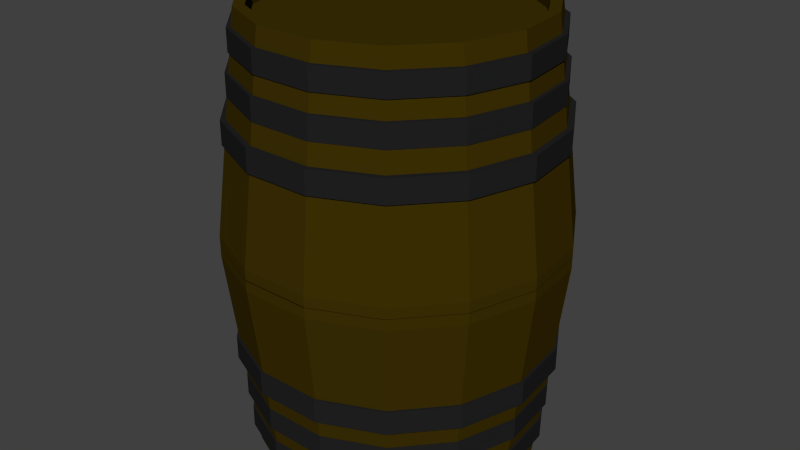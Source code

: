 # Source: barrel.blend  (saved by Blender 2.76.0; exported with 4.5.12 LTS)
import bpy
from mathutils import Matrix  # noqa: F401  (used for matrix-valued properties, if any)

bpy.ops.wm.read_factory_settings(use_empty=True)
scene = bpy.context.scene
scene.name = 'Scene'

# ---- collections
col_collection_1 = bpy.data.collections.new('Collection 1'); scene.collection.children.link(col_collection_1)

# ---- materials (node trees are filled in below, after node groups)
mat_material_010 = bpy.data.materials.new('Material.010')
mat_material_010.alpha_threshold = 0.0
mat_material_010.use_transparent_shadow = False
mat_material_010.diffuse_color = (0.01599, 0.01599, 0.01599, 1.0)
mat_material_010.roughness = 0.5
mat_material_001 = bpy.data.materials.new('Material.001')
mat_material_001.alpha_threshold = 0.0
mat_material_001.use_transparent_shadow = False
mat_material_001.diffuse_color = (0.04696, 0.03021, 0.00123, 1.0)
mat_material_001.roughness = 0.5
mat_material_002 = bpy.data.materials.new('Material.002')
mat_material_002.alpha_threshold = 0.0
mat_material_002.use_transparent_shadow = False
mat_material_002.roughness = 0.5
mat_material_003 = bpy.data.materials.new('Material.003')
mat_material_003.alpha_threshold = 0.0
mat_material_003.use_transparent_shadow = False
mat_material_003.diffuse_color = (0.01599, 0.01599, 0.01599, 1.0)
mat_material_003.roughness = 0.5
mat_material_007 = bpy.data.materials.new('Material.007')
mat_material_007.alpha_threshold = 0.0
mat_material_007.use_transparent_shadow = False
mat_material_007.diffuse_color = (0.01599, 0.01599, 0.01599, 1.0)
mat_material_007.roughness = 0.5
mat_material_011 = bpy.data.materials.new('Material.011')
mat_material_011.alpha_threshold = 0.0
mat_material_011.use_transparent_shadow = False
mat_material_011.diffuse_color = (0.3032, 0.3032, 0.3032, 1.0)
mat_material_011.roughness = 0.5

# ---- material node trees

# ---- world
world_world = bpy.data.worlds.new('World'); scene.world = world_world
world_world.color = (0.05088, 0.05088, 0.05088)
world_world.use_sun_shadow = False
world_world.sun_shadow_jitter_overblur = 0.0
world_world.cycles.sampling_method = 'MANUAL'
world_world.cycles.sample_map_resolution = 256

# ---- meshes
me_cylinder_007 = bpy.data.meshes.new('Cylinder.007')
me_cylinder_007.from_pydata([(-0.7691, 0.3955, -5.461), (-0.9356, 0.4938, -5.461), (-0.7445, 0.4371, -5.285), (-0.911, 0.5355, -5.285), (-0.7265, 0.4676, -4.803), (-0.8931, 0.5659, -4.803), (-0.7199, 0.4788, -4.144), (-0.8865, 0.5771, -4.144), (-0.7265, 0.4676, -3.486), (-0.8931, 0.5659, -3.486), (-0.7445, 0.4371, -3.004), (-0.911, 0.5355, -3.004), (-0.7691, 0.3955, -2.828), (-0.9356, 0.4938, -2.828), (-0.7936, 0.3539, -3.004), (-0.9602, 0.4522, -3.004), (-0.8116, 0.3234, -3.486), (-0.9782, 0.4217, -3.486), (-0.8182, 0.3122, -4.144), (-0.9848, 0.4105, -4.144), (-0.8116, 0.3234, -4.803), (-0.9782, 0.4217, -4.803), (-0.7936, 0.3539, -5.285), (-0.9602, 0.4522, -5.285), (3.099e-06, 1.047, -9.463), (2.742e-06, 0.8875, 9.523), (0.4271, 0.9565, -9.463), (0.3621, 0.8105, 9.523), (0.7803, 0.6999, -9.463), (0.6616, 0.593, 9.523), (0.9986, 0.3217, -9.463), (0.8466, 0.2724, 9.523), (1.044, -0.1125, -9.463), (0.8853, -0.09576, 9.523), (0.9093, -0.5277, -9.463), (0.7709, -0.4478, 9.523), (0.6172, -0.8521, -9.463), (0.5232, -0.7229, 9.523), (0.2183, -1.03, -9.463), (0.1851, -0.8735, 9.523), (-0.2183, -1.03, -9.463), (-0.1851, -0.8735, 9.523), (-0.6171, -0.8521, -9.463), (-0.5232, -0.7229, 9.523), (-0.9093, -0.5277, -9.463), (-0.7709, -0.4478, 9.523), (-1.044, -0.1125, -9.463), (-0.8853, -0.09576, 9.523), (-0.9986, 0.3217, -9.463), (-0.8466, 0.2724, 9.523), (-0.7803, 0.6999, -9.463), (-0.6615, 0.593, 9.523), (-0.4271, 0.9565, -9.463), (-0.3621, 0.8105, 9.523), (3.099e-06, 1.047, -8.499), (0.4271, 0.9565, -8.499), (0.7803, 0.6999, -8.499), (0.9986, 0.3217, -8.499), (1.044, -0.1125, -8.5), (0.9093, -0.5277, -8.5), (0.6172, -0.8521, -8.5), (0.2183, -1.03, -8.5), (-0.2183, -1.03, -8.5), (-0.6171, -0.8521, -8.499), (-0.9093, -0.5277, -8.499), (-1.044, -0.1125, -8.499), (-0.9986, 0.3217, -8.499), (-0.7803, 0.6999, -8.499), (-0.4271, 0.9565, -8.499), (0.3352, 0.7502, 9.523), (2.742e-06, 0.8214, 9.523), (0.6125, 0.5488, 9.523), (0.7838, 0.252, 9.523), (0.8196, -0.08885, 9.523), (0.7137, -0.4148, 9.523), (0.4844, -0.6695, 9.523), (0.1714, -0.8088, 9.523), (-0.1713, -0.8088, 9.523), (-0.4844, -0.6695, 9.523), (-0.7137, -0.4148, 9.523), (-0.8196, -0.08885, 9.523), (-0.7838, 0.252, 9.523), (-0.6125, 0.5488, 9.523), (-0.3352, 0.7502, 9.523), (0.3352, 0.7502, 9.197), (2.742e-06, 0.8214, 9.197), (0.6125, 0.5488, 9.197), (0.7838, 0.252, 9.197), (0.8196, -0.08885, 9.197), (0.7137, -0.4148, 9.197), (0.4844, -0.6695, 9.197), (0.1714, -0.8088, 9.197), (-0.1713, -0.8088, 9.197), (-0.4844, -0.6695, 9.197), (-0.7137, -0.4148, 9.197), (-0.8196, -0.08885, 9.197), (-0.7838, 0.252, 9.197), (-0.6125, 0.5488, 9.197), (-0.3352, 0.7502, 9.197), (0.3352, 0.7502, 8.135), (2.861e-06, 0.8214, 8.135), (0.6125, 0.5488, 8.135), (0.7838, 0.252, 8.135), (0.8196, -0.08885, 8.135), (0.7137, -0.4148, 8.135), (0.4844, -0.6695, 8.135), (0.1714, -0.8088, 8.135), (-0.1713, -0.8088, 8.135), (-0.4844, -0.6695, 8.135), (-0.7137, -0.4148, 8.135), (-0.8196, -0.08885, 8.135), (-0.7838, 0.252, 8.135), (-0.6125, 0.5488, 8.135), (-0.3352, 0.7502, 8.135), (3.099e-06, 1.047, -9.407), (3.457e-06, 0.8875, -28.39), (0.4271, 0.9565, -9.407), (0.3621, 0.8105, -28.39), (0.7803, 0.6999, -9.407), (0.6616, 0.593, -28.39), (0.9986, 0.3217, -9.407), (0.8466, 0.2724, -28.39), (1.044, -0.1125, -9.407), (0.8853, -0.09576, -28.39), (0.9093, -0.5277, -9.407), (0.7709, -0.4478, -28.39), (0.6172, -0.8521, -9.407), (0.5233, -0.7229, -28.39), (0.2183, -1.03, -9.407), (0.1851, -0.8735, -28.39), (-0.2183, -1.03, -9.407), (-0.1851, -0.8735, -28.39), (-0.6171, -0.8521, -9.407), (-0.5232, -0.7229, -28.39), (-0.9093, -0.5277, -9.407), (-0.7709, -0.4478, -28.39), (-1.044, -0.1125, -9.407), (-0.8853, -0.09576, -28.39), (-0.9986, 0.3217, -9.407), (-0.8466, 0.2724, -28.39), (-0.7803, 0.6999, -9.407), (-0.6615, 0.593, -28.39), (-0.4271, 0.9565, -9.407), (-0.3621, 0.8105, -28.39), (3.099e-06, 1.047, -10.37), (0.4271, 0.9565, -10.37), (0.7803, 0.6999, -10.37), (0.9986, 0.3217, -10.37), (1.044, -0.1125, -10.37), (0.9093, -0.5277, -10.37), (0.6172, -0.8521, -10.37), (0.2183, -1.03, -10.37), (-0.2183, -1.03, -10.37), (-0.6171, -0.8521, -10.37), (-0.9093, -0.5277, -10.37), (-1.044, -0.1125, -10.37), (-0.9986, 0.3217, -10.37), (-0.7803, 0.6999, -10.37), (-0.4271, 0.9565, -10.37), (0.3352, 0.7502, -28.39), (3.457e-06, 0.8214, -28.39), (0.6125, 0.5488, -28.39), (0.7838, 0.252, -28.39), (0.8196, -0.08885, -28.39), (0.7137, -0.4148, -28.39), (0.4844, -0.6695, -28.39), (0.1714, -0.8088, -28.39), (-0.1713, -0.8088, -28.39), (-0.4844, -0.6695, -28.39), (-0.7137, -0.4148, -28.39), (-0.8196, -0.08885, -28.39), (-0.7838, 0.252, -28.39), (-0.6125, 0.5488, -28.39), (-0.3352, 0.7502, -28.39), (0.3352, 0.7502, -28.07), (3.457e-06, 0.8214, -28.07), (0.6125, 0.5488, -28.07), (0.7838, 0.252, -28.07), (0.8196, -0.08885, -28.07), (0.7137, -0.4148, -28.07), (0.4844, -0.6695, -28.07), (0.1714, -0.8088, -28.07), (-0.1713, -0.8088, -28.07), (-0.4844, -0.6695, -28.07), (-0.7137, -0.4148, -28.07), (-0.8196, -0.08885, -28.07), (-0.7838, 0.252, -28.07), (-0.6125, 0.5488, -28.07), (-0.3352, 0.7502, -28.07), (0.3352, 0.7502, -27.01), (3.338e-06, 0.8214, -27.01), (0.6125, 0.5488, -27.01), (0.7838, 0.252, -27.01), (0.8196, -0.08885, -27.01), (0.7137, -0.4148, -27.01), (0.4844, -0.6695, -27.01), (0.1714, -0.8088, -27.01), (-0.1713, -0.8088, -27.01), (-0.4844, -0.6695, -27.01), (-0.7137, -0.4148, -27.01), (-0.8196, -0.08885, -27.01), (-0.7838, 0.252, -27.01), (-0.6125, 0.5488, -27.01), (-0.3352, 0.7502, -27.01), (-1.037e-07, 0.9319, 6.118), (-1.348e-07, 0.9319, 7.982), (0.379, 0.8513, 6.118), (0.379, 0.8513, 7.982), (0.6925, 0.6236, 6.118), (0.6925, 0.6236, 7.982), (0.8863, 0.288, 6.118), (0.8863, 0.288, 7.982), (0.9268, -0.09741, 6.118), (0.9268, -0.09741, 7.982), (0.807, -0.4659, 6.118), (0.807, -0.4659, 7.982), (0.5478, -0.7539, 6.118), (0.5478, -0.7539, 7.982), (0.1938, -0.9115, 6.118), (0.1938, -0.9115, 7.982), (-0.1938, -0.9115, 6.118), (-0.1938, -0.9115, 7.982), (-0.5478, -0.7539, 6.118), (-0.5478, -0.7539, 7.982), (-0.807, -0.4659, 6.118), (-0.807, -0.4659, 7.982), (-0.9268, -0.09741, 6.118), (-0.9268, -0.09741, 7.982), (-0.8863, 0.288, 6.118), (-0.8863, 0.288, 7.982), (-0.6925, 0.6236, 6.118), (-0.6925, 0.6236, 7.982), (-0.379, 0.8513, 6.118), (-0.379, 0.8513, 7.982), (3.041e-07, 0.9319, -24.99), (3.352e-07, 0.9319, -26.85), (0.379, 0.8513, -24.99), (0.379, 0.8513, -26.85), (0.6925, 0.6236, -24.99), (0.6925, 0.6236, -26.85), (0.8863, 0.288, -24.99), (0.8863, 0.288, -26.85), (0.9268, -0.09741, -24.99), (0.9268, -0.09741, -26.85), (0.807, -0.4659, -24.99), (0.807, -0.4659, -26.85), (0.5478, -0.7539, -24.99), (0.5478, -0.7539, -26.85), (0.1938, -0.9115, -24.99), (0.1938, -0.9115, -26.85), (-0.1938, -0.9115, -24.99), (-0.1938, -0.9115, -26.85), (-0.5478, -0.7539, -24.99), (-0.5478, -0.7539, -26.85), (-0.807, -0.4659, -24.99), (-0.807, -0.4659, -26.85), (-0.9268, -0.09741, -24.99), (-0.9268, -0.09741, -26.85), (-0.8863, 0.288, -24.99), (-0.8863, 0.288, -26.85), (-0.6925, 0.6236, -24.99), (-0.6925, 0.6236, -26.85), (-0.379, 0.8513, -24.99), (-0.379, 0.8513, -26.85), (-1.033e-07, 0.9555, 2.733), (-1.351e-07, 0.9555, 4.645), (0.3886, 0.8729, 2.733), (0.3886, 0.8729, 4.645), (0.7101, 0.6394, 2.733), (0.7101, 0.6394, 4.645), (0.9088, 0.2953, 2.733), (0.9088, 0.2953, 4.645), (0.9503, -0.09988, 2.733), (0.9503, -0.09988, 4.645), (0.8275, -0.4778, 2.733), (0.8275, -0.4778, 4.645), (0.5616, -0.773, 2.733), (0.5616, -0.773, 4.645), (0.1987, -0.9346, 2.733), (0.1987, -0.9346, 4.645), (-0.1987, -0.9346, 2.733), (-0.1987, -0.9346, 4.645), (-0.5616, -0.773, 2.733), (-0.5616, -0.773, 4.645), (-0.8275, -0.4778, 2.733), (-0.8275, -0.4778, 4.645), (-0.9503, -0.09988, 2.733), (-0.9503, -0.09988, 4.645), (-0.9088, 0.2953, 2.733), (-0.9088, 0.2953, 4.645), (-0.7101, 0.6394, 2.733), (-0.7101, 0.6394, 4.645), (-0.3886, 0.8729, 2.733), (-0.3886, 0.8729, 4.645), (1.887e-07, 0.9555, -21.6), (2.206e-07, 0.9555, -23.51), (0.3886, 0.8729, -21.6), (0.3886, 0.8729, -23.51), (0.7101, 0.6394, -21.6), (0.7101, 0.6394, -23.51), (0.9088, 0.2953, -21.6), (0.9088, 0.2953, -23.51), (0.9503, -0.09988, -21.6), (0.9503, -0.09988, -23.51), (0.8275, -0.4778, -21.6), (0.8275, -0.4778, -23.51), (0.5616, -0.773, -21.6), (0.5616, -0.773, -23.51), (0.1987, -0.9346, -21.6), (0.1987, -0.9346, -23.51), (-0.1987, -0.9346, -21.6), (-0.1987, -0.9346, -23.51), (-0.5616, -0.773, -21.6), (-0.5616, -0.773, -23.51), (-0.8275, -0.4778, -21.6), (-0.8275, -0.4778, -23.51), (-0.9503, -0.09988, -21.6), (-0.9503, -0.09988, -23.51), (-0.9088, 0.2953, -21.6), (-0.9088, 0.2953, -23.51), (-0.7101, 0.6394, -21.6), (-0.7101, 0.6394, -23.51), (-0.3886, 0.8729, -21.6), (-0.3886, 0.8729, -23.51), (0.0, 1.0, -1.0), (0.0, 1.0, 1.0), (0.4067, 0.9135, -1.0), (0.4067, 0.9135, 1.0), (0.7431, 0.6691, -1.0), (0.7431, 0.6691, 1.0), (0.9511, 0.309, -1.0), (0.9511, 0.309, 1.0), (0.9945, -0.1045, -1.0), (0.9945, -0.1045, 1.0), (0.866, -0.5, -1.0), (0.866, -0.5, 1.0), (0.5878, -0.809, -1.0), (0.5878, -0.809, 1.0), (0.2079, -0.9781, -1.0), (0.2079, -0.9781, 1.0), (-0.2079, -0.9781, -1.0), (-0.2079, -0.9781, 1.0), (-0.5878, -0.809, -1.0), (-0.5878, -0.809, 1.0), (-0.866, -0.5, -1.0), (-0.866, -0.5, 1.0), (-0.9945, -0.1045, -1.0), (-0.9945, -0.1045, 1.0), (-0.9511, 0.309, -1.0), (-0.9511, 0.309, 1.0), (-0.7431, 0.6691, -1.0), (-0.7431, 0.6691, 1.0), (-0.4067, 0.9135, -1.0), (-0.4067, 0.9135, 1.0), (1.109e-07, 1.0, -17.87), (1.275e-07, 1.0, -19.87), (0.4067, 0.9135, -17.87), (0.4067, 0.9135, -19.87), (0.7431, 0.6691, -17.87), (0.7431, 0.6691, -19.87), (0.9511, 0.309, -17.87), (0.9511, 0.309, -19.87), (0.9945, -0.1045, -17.87), (0.9945, -0.1045, -19.87), (0.866, -0.5, -17.87), (0.866, -0.5, -19.87), (0.5878, -0.809, -17.87), (0.5878, -0.809, -19.87), (0.2079, -0.9781, -17.87), (0.2079, -0.9781, -19.87), (-0.2079, -0.9781, -17.87), (-0.2079, -0.9781, -19.87), (-0.5878, -0.809, -17.87), (-0.5878, -0.809, -19.87), (-0.866, -0.5, -17.87), (-0.866, -0.5, -19.87), (-0.9945, -0.1045, -17.87), (-0.9945, -0.1045, -19.87), (-0.9511, 0.309, -17.87), (-0.9511, 0.309, -19.87), (-0.7431, 0.6691, -17.87), (-0.7431, 0.6691, -19.87), (-0.4067, 0.9135, -17.87), (-0.4067, 0.9135, -19.87)], [], [(0, 1, 3, 2), (2, 3, 5, 4), (4, 5, 7, 6), (6, 7, 9, 8), (8, 9, 11, 10), (10, 11, 13, 12), (12, 13, 15, 14), (14, 15, 17, 16), (16, 17, 19, 18), (18, 19, 21, 20), (3, 1, 23, 21, 19, 17, 15, 13, 11, 9, 7, 5), (20, 21, 23, 22), (22, 23, 1, 0), (0, 2, 4, 6, 8, 10, 12, 14, 16, 18, 20, 22), (54, 25, 27, 55), (55, 27, 29, 56), (56, 29, 31, 57), (57, 31, 33, 58), (58, 33, 35, 59), (59, 35, 37, 60), (60, 37, 39, 61), (61, 39, 41, 62), (62, 41, 43, 63), (63, 43, 45, 64), (64, 45, 47, 65), (65, 47, 49, 66), (66, 49, 51, 67), (35, 33, 73, 74), (67, 51, 53, 68), (68, 53, 25, 54), (24, 26, 28, 30, 32, 34, 36, 38, 40, 42, 44, 46, 48, 50, 52), (52, 68, 54, 24), (50, 67, 68, 52), (48, 66, 67, 50), (46, 65, 66, 48), (44, 64, 65, 46), (42, 63, 64, 44), (40, 62, 63, 42), (38, 61, 62, 40), (36, 60, 61, 38), (34, 59, 60, 36), (32, 58, 59, 34), (30, 57, 58, 32), (28, 56, 57, 30), (26, 55, 56, 28), (24, 54, 55, 26), (75, 74, 89, 90), (45, 43, 78, 79), (25, 53, 83, 70), (31, 29, 71, 72), (41, 39, 76, 77), (27, 25, 70, 69), (51, 49, 81, 82), (37, 35, 74, 75), (47, 45, 79, 80), (33, 31, 72, 73), (43, 41, 77, 78), (53, 51, 82, 83), (29, 27, 69, 71), (39, 37, 75, 76), (49, 47, 80, 81), (93, 92, 107, 108), (83, 82, 97, 98), (76, 75, 90, 91), (70, 83, 98, 85), (77, 76, 91, 92), (69, 70, 85, 84), (78, 77, 92, 93), (71, 69, 84, 86), (79, 78, 93, 94), (72, 71, 86, 87), (80, 79, 94, 95), (73, 72, 87, 88), (81, 80, 95, 96), (74, 73, 88, 89), (82, 81, 96, 97), (99, 100, 113, 112, 111, 110, 109, 108, 107, 106, 105, 104, 103, 102, 101), (86, 84, 99, 101), (94, 93, 108, 109), (87, 86, 101, 102), (95, 94, 109, 110), (88, 87, 102, 103), (96, 95, 110, 111), (89, 88, 103, 104), (97, 96, 111, 112), (90, 89, 104, 105), (98, 97, 112, 113), (91, 90, 105, 106), (85, 98, 113, 100), (92, 91, 106, 107), (84, 85, 100, 99), (144, 145, 117, 115), (145, 146, 119, 117), (146, 147, 121, 119), (147, 148, 123, 121), (148, 149, 125, 123), (149, 150, 127, 125), (150, 151, 129, 127), (151, 152, 131, 129), (152, 153, 133, 131), (153, 154, 135, 133), (154, 155, 137, 135), (155, 156, 139, 137), (156, 157, 141, 139), (125, 164, 163, 123), (157, 158, 143, 141), (158, 144, 115, 143), (114, 142, 140, 138, 136, 134, 132, 130, 128, 126, 124, 122, 120, 118, 116), (142, 114, 144, 158), (140, 142, 158, 157), (138, 140, 157, 156), (136, 138, 156, 155), (134, 136, 155, 154), (132, 134, 154, 153), (130, 132, 153, 152), (128, 130, 152, 151), (126, 128, 151, 150), (124, 126, 150, 149), (122, 124, 149, 148), (120, 122, 148, 147), (118, 120, 147, 146), (116, 118, 146, 145), (114, 116, 145, 144), (165, 180, 179, 164), (135, 169, 168, 133), (115, 160, 173, 143), (121, 162, 161, 119), (131, 167, 166, 129), (117, 159, 160, 115), (141, 172, 171, 139), (127, 165, 164, 125), (137, 170, 169, 135), (123, 163, 162, 121), (133, 168, 167, 131), (143, 173, 172, 141), (119, 161, 159, 117), (129, 166, 165, 127), (139, 171, 170, 137), (183, 198, 197, 182), (173, 188, 187, 172), (166, 181, 180, 165), (160, 175, 188, 173), (167, 182, 181, 166), (159, 174, 175, 160), (168, 183, 182, 167), (161, 176, 174, 159), (169, 184, 183, 168), (162, 177, 176, 161), (170, 185, 184, 169), (163, 178, 177, 162), (171, 186, 185, 170), (164, 179, 178, 163), (172, 187, 186, 171), (189, 191, 192, 193, 194, 195, 196, 197, 198, 199, 200, 201, 202, 203, 190), (176, 191, 189, 174), (184, 199, 198, 183), (177, 192, 191, 176), (185, 200, 199, 184), (178, 193, 192, 177), (186, 201, 200, 185), (179, 194, 193, 178), (187, 202, 201, 186), (180, 195, 194, 179), (188, 203, 202, 187), (181, 196, 195, 180), (175, 190, 203, 188), (182, 197, 196, 181), (174, 189, 190, 175), (204, 205, 207, 206), (206, 207, 209, 208), (208, 209, 211, 210), (210, 211, 213, 212), (212, 213, 215, 214), (214, 215, 217, 216), (216, 217, 219, 218), (218, 219, 221, 220), (220, 221, 223, 222), (222, 223, 225, 224), (224, 225, 227, 226), (226, 227, 229, 228), (228, 229, 231, 230), (207, 205, 233, 231, 229, 227, 225, 223, 221, 219, 217, 215, 213, 211, 209), (230, 231, 233, 232), (232, 233, 205, 204), (204, 206, 208, 210, 212, 214, 216, 218, 220, 222, 224, 226, 228, 230, 232), (234, 236, 237, 235), (236, 238, 239, 237), (238, 240, 241, 239), (240, 242, 243, 241), (242, 244, 245, 243), (244, 246, 247, 245), (246, 248, 249, 247), (248, 250, 251, 249), (250, 252, 253, 251), (252, 254, 255, 253), (254, 256, 257, 255), (256, 258, 259, 257), (258, 260, 261, 259), (237, 239, 241, 243, 245, 247, 249, 251, 253, 255, 257, 259, 261, 263, 235), (260, 262, 263, 261), (262, 234, 235, 263), (234, 262, 260, 258, 256, 254, 252, 250, 248, 246, 244, 242, 240, 238, 236), (264, 265, 267, 266), (266, 267, 269, 268), (268, 269, 271, 270), (270, 271, 273, 272), (272, 273, 275, 274), (274, 275, 277, 276), (276, 277, 279, 278), (278, 279, 281, 280), (280, 281, 283, 282), (282, 283, 285, 284), (284, 285, 287, 286), (286, 287, 289, 288), (288, 289, 291, 290), (267, 265, 293, 291, 289, 287, 285, 283, 281, 279, 277, 275, 273, 271, 269), (290, 291, 293, 292), (292, 293, 265, 264), (264, 266, 268, 270, 272, 274, 276, 278, 280, 282, 284, 286, 288, 290, 292), (294, 296, 297, 295), (296, 298, 299, 297), (298, 300, 301, 299), (300, 302, 303, 301), (302, 304, 305, 303), (304, 306, 307, 305), (306, 308, 309, 307), (308, 310, 311, 309), (310, 312, 313, 311), (312, 314, 315, 313), (314, 316, 317, 315), (316, 318, 319, 317), (318, 320, 321, 319), (297, 299, 301, 303, 305, 307, 309, 311, 313, 315, 317, 319, 321, 323, 295), (320, 322, 323, 321), (322, 294, 295, 323), (294, 322, 320, 318, 316, 314, 312, 310, 308, 306, 304, 302, 300, 298, 296), (324, 325, 327, 326), (326, 327, 329, 328), (328, 329, 331, 330), (330, 331, 333, 332), (332, 333, 335, 334), (334, 335, 337, 336), (336, 337, 339, 338), (338, 339, 341, 340), (340, 341, 343, 342), (342, 343, 345, 344), (344, 345, 347, 346), (346, 347, 349, 348), (348, 349, 351, 350), (327, 325, 353, 351, 349, 347, 345, 343, 341, 339, 337, 335, 333, 331, 329), (350, 351, 353, 352), (352, 353, 325, 324), (324, 326, 328, 330, 332, 334, 336, 338, 340, 342, 344, 346, 348, 350, 352), (354, 356, 357, 355), (356, 358, 359, 357), (358, 360, 361, 359), (360, 362, 363, 361), (362, 364, 365, 363), (364, 366, 367, 365), (366, 368, 369, 367), (368, 370, 371, 369), (370, 372, 373, 371), (372, 374, 375, 373), (374, 376, 377, 375), (376, 378, 379, 377), (378, 380, 381, 379), (357, 359, 361, 363, 365, 367, 369, 371, 373, 375, 377, 379, 381, 383, 355), (380, 382, 383, 381), (382, 354, 355, 383), (354, 382, 380, 378, 376, 374, 372, 370, 368, 366, 364, 362, 360, 358, 356)])
me_cylinder_007.polygons.foreach_set('material_index', [5, 5, 5, 5, 5, 5, 5, 5, 5, 5, 5, 5, 5, 5, 1, 1, 1, 1, 1, 1, 1, 1, 1, 1, 1, 1, 1, 1, 1, 1, 1, 1, 1, 1, 1, 1, 1, 1, 1, 1, 1, 1, 1, 1, 1, 1, 1, 1, 1, 1, 1, 1, 1, 1, 1, 1, 1, 1, 1, 1, 1, 1, 1, 1, 1, 1, 1, 1, 1, 1, 1, 1, 1, 1, 1, 1, 1, 1, 1, 1, 1, 1, 1, 1, 1, 1, 1, 1, 1, 1, 1, 1, 1, 1, 1, 1, 1, 1, 1, 1, 1, 1, 1, 1, 1, 1, 1, 1, 1, 1, 1, 1, 1, 1, 1, 1, 1, 1, 1, 1, 1, 1, 1, 1, 1, 1, 1, 1, 1, 1, 1, 1, 1, 1, 1, 1, 1, 1, 1, 1, 1, 1, 1, 1, 1, 1, 1, 1, 1, 1, 1, 1, 1, 1, 1, 1, 1, 1, 1, 1, 1, 1, 1, 1, 1, 1, 1, 1, 3, 3, 3, 3, 3, 3, 3, 3, 3, 3, 3, 3, 3, 3, 3, 3, 3, 3, 3, 3, 3, 3, 3, 3, 3, 3, 3, 3, 3, 3, 3, 3, 3, 3, 4, 4, 4, 4, 4, 4, 4, 4, 4, 4, 4, 4, 4, 4, 4, 4, 4, 4, 4, 4, 4, 4, 4, 4, 4, 4, 4, 4, 4, 4, 4, 4, 4, 4, 0, 0, 0, 0, 0, 0, 0, 0, 0, 0, 0, 0, 0, 0, 0, 0, 0, 0, 0, 0, 0, 0, 0, 0, 0, 0, 0, 0, 0, 0, 0, 0, 0, 0])
me_cylinder_007.materials.append(mat_material_010)
me_cylinder_007.materials.append(mat_material_001)
me_cylinder_007.materials.append(mat_material_002)
me_cylinder_007.materials.append(mat_material_003)
me_cylinder_007.materials.append(mat_material_007)
me_cylinder_007.materials.append(mat_material_011)
me_cylinder_007.use_remesh_preserve_volume = False
me_cylinder_007.use_remesh_preserve_attributes = False
me_cylinder_007.use_mirror_vertex_groups = False
me_cylinder_007.update()

# ---- objects
ob_cylinder_005 = bpy.data.objects.new('Cylinder.005', me_cylinder_007)

# ---- transforms, parenting, visibility, modifiers, constraints
ob_cylinder_005.location = (1.164, -0.6601, 1.956)
ob_cylinder_005.scale = (0.9524, 0.9524, 0.06996)
ob_cylinder_005.lineart.crease_threshold = 0.0

# ---- collection membership
col_collection_1.objects.link(ob_cylinder_005)

# ---- scene / render settings (as saved in the file)
scene.frame_start = 1; scene.frame_end = 250; scene.frame_set(1)
scene.render.engine = 'BLENDER_EEVEE_NEXT'
scene.render.resolution_percentage = 50
scene.render.dither_intensity = 0.0
scene.cycles.use_denoising = False
scene.cycles.samples = 10
scene.cycles.sampling_pattern = 'TABULATED_SOBOL'
scene.cycles.light_sampling_threshold = 0.0
scene.cycles.use_adaptive_sampling = False
scene.cycles.use_light_tree = False
scene.cycles.blur_glossy = 0.0
scene.cycles.pixel_filter_type = 'GAUSSIAN'
scene.cycles.sample_clamp_indirect = 0.0
scene.view_settings.view_transform = 'Standard'
bpy.context.view_layer.update()

# ---- added for rendering (the .blend has no active camera and no usable light): camera, sun
cam_auto = bpy.data.cameras.new('AutoCamera')
cam_auto.lens = 50.0
cam_auto.sensor_width = 36.0
cam_auto.clip_end = 1000.0
ob_auto_camera = bpy.data.objects.new('AutoCamera', cam_auto)
scene.collection.objects.link(ob_auto_camera)
ob_auto_camera.location = (4.73604, -4.93816, 4.15388)
ob_auto_camera.rotation_euler = (1.09748, -7.21219e-08, 0.694738)
scene.camera = ob_auto_camera
light_auto_sun = bpy.data.lights.new('AutoSun', 'SUN')
light_auto_sun.energy = 3.0
light_auto_sun.angle = 0.0523599
ob_auto_sun = bpy.data.objects.new('AutoSun', light_auto_sun)
scene.collection.objects.link(ob_auto_sun)
ob_auto_sun.rotation_euler = (0.872665, 0.174533, 0.523599)
bpy.context.view_layer.update()
